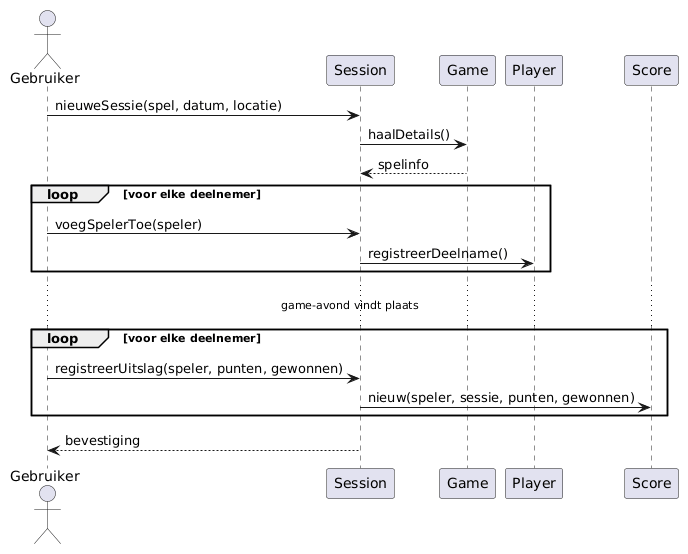

The diagram above was rendered by PlantUML. Its source (embedded in the PNG):
@startuml
actor Gebruiker
participant "Session" as S
participant "Game" as G
participant "Player" as P
participant "Score" as Sc

Gebruiker -> S : nieuweSessie(spel, datum, locatie)
S -> G : haalDetails()
G --> S : spelinfo

loop voor elke deelnemer
    Gebruiker -> S : voegSpelerToe(speler)
    S -> P : registreerDeelname()
end

... game-avond vindt plaats ...

loop voor elke deelnemer
    Gebruiker -> S : registreerUitslag(speler, punten, gewonnen)
    S -> Sc : nieuw(speler, sessie, punten, gewonnen)
end

S --> Gebruiker : bevestiging
@enduml